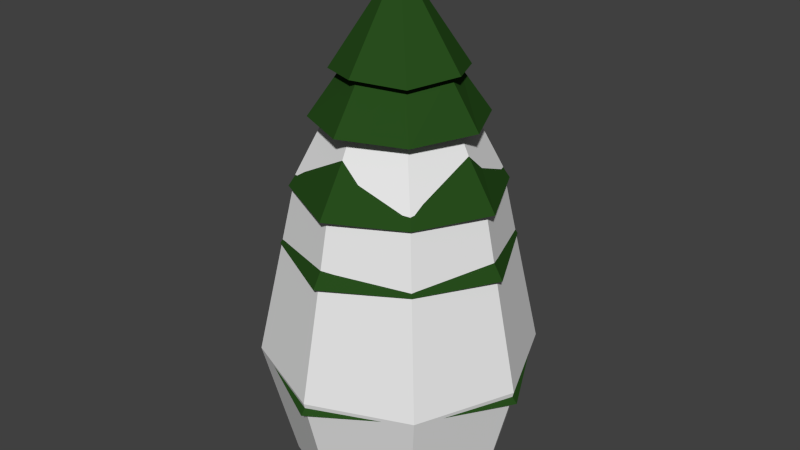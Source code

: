 # Source: pine_tree.blend  (saved by Blender 2.75.0; exported with 4.5.12 LTS)
import bpy
from mathutils import Matrix  # noqa: F401  (used for matrix-valued properties, if any)

bpy.ops.wm.read_factory_settings(use_empty=True)
scene = bpy.context.scene
scene.name = 'Scene'

# ---- collections
col_collection_1 = bpy.data.collections.new('Collection 1'); scene.collection.children.link(col_collection_1)

# ---- materials (node trees are filled in below, after node groups)
mat_material_001 = bpy.data.materials.new('Material.001')
mat_material_001.alpha_threshold = 0.0
mat_material_001.use_transparent_shadow = False
mat_material_001.diffuse_color = (0.02101, 0.07324, 0.0121, 1.0)
mat_material_001.roughness = 0.5
mat_material_001.specular_intensity = 0.0
mat_material_002 = bpy.data.materials.new('Material.002')
mat_material_002.alpha_threshold = 0.0
mat_material_002.use_transparent_shadow = False
mat_material_002.diffuse_color = (0.08714, 0.03137, 0.02115, 1.0)
mat_material_002.roughness = 0.5
mat_material_002.specular_intensity = 0.0

# ---- material node trees

# ---- world
world_world = bpy.data.worlds.new('World'); scene.world = world_world
world_world.color = (0.05088, 0.05088, 0.05088)
world_world.use_sun_shadow = False
world_world.sun_shadow_jitter_overblur = 0.0
world_world.cycles.sampling_method = 'MANUAL'
world_world.cycles.sample_map_resolution = 256

# ---- meshes
me_cylinder_001 = bpy.data.meshes.new('Cylinder.001')
me_cylinder_001.from_pydata([(0.0, 1.4, -0.3135), (-1.043e-08, 0.0, 6.27), (0.9899, 0.9899, -0.3135), (0.0, 0.0, 6.27), (1.4, -6.12e-08, -0.3135), (0.0, 0.0, 6.27), (0.9899, -0.9899, -0.3135), (0.0, 0.0, 6.27), (-1.224e-07, -1.4, -0.3135), (-1.043e-08, 0.0, 6.27), (-0.9899, -0.9899, -0.3135), (0.0, 0.0, 6.27), (-1.4, 1.669e-08, -0.3135), (0.0, 0.0, 6.27), (-0.9899, 0.9899, -0.3135), (0.0, 0.0, 6.27), (3.129e-09, 1.82, 1.332), (1.287, 1.287, 1.332), (1.82, -7.955e-08, 1.332), (1.287, -1.287, 1.332), (-1.56e-07, -1.82, 1.332), (-1.287, -1.287, 1.332), (-1.82, 2.17e-08, 1.332), (-1.287, 1.287, 1.332), (-9.576e-10, 1.271, 3.805), (0.8991, 0.8991, 3.805), (1.271, -5.558e-08, 3.805), (0.8991, -0.8991, 3.805), (-1.121e-07, -1.271, 3.805), (-0.8991, -0.8991, 3.805), (-1.271, 1.516e-08, 3.805), (-0.8991, 0.8991, 3.805)], [], [(24, 1, 3, 25), (25, 3, 5, 26), (26, 5, 7, 27), (27, 7, 9, 28), (28, 9, 11, 29), (29, 11, 13, 30), (3, 1, 15, 13, 11, 9, 7, 5), (31, 15, 1, 24), (30, 13, 15, 31), (0, 2, 4, 6, 8, 10, 12, 14), (12, 22, 23, 14), (14, 23, 16, 0), (10, 21, 22, 12), (8, 20, 21, 10), (6, 19, 20, 8), (4, 18, 19, 6), (2, 17, 18, 4), (0, 16, 17, 2), (22, 30, 31, 23), (23, 31, 24, 16), (21, 29, 30, 22), (20, 28, 29, 21), (19, 27, 28, 20), (18, 26, 27, 19), (17, 25, 26, 18), (16, 24, 25, 17)])
me_cylinder_001.use_remesh_preserve_volume = False
me_cylinder_001.use_remesh_preserve_attributes = False
me_cylinder_001.use_mirror_vertex_groups = False
me_cylinder_001.update()
me_cylinder = bpy.data.meshes.new('Cylinder')
me_cylinder.from_pydata([(-8.869e-08, 0.8914, 5.206), (-1.219e-07, 9.758e-10, 6.416), (0.5997, 0.5999, 5.141), (-1.418e-07, 9.758e-10, 6.416), (0.8912, -3.799e-08, 5.206), (-1.418e-07, 9.758e-10, 6.416), (0.5997, -0.5999, 5.141), (-1.418e-07, 9.758e-10, 6.416), (-1.666e-07, -0.8914, 5.206), (-1.219e-07, 9.758e-10, 6.416), (-0.5997, -0.5999, 5.141), (-1.418e-07, 9.758e-10, 6.416), (-0.8912, 1.161e-08, 5.206), (-1.418e-07, 9.758e-10, 6.416), (-0.5997, 0.5999, 5.141), (-1.418e-07, 9.758e-10, 6.416), (-9.487e-08, 0.7253, 5.206), (0.488, 0.4881, 5.141), (0.7251, -3.073e-08, 5.206), (0.488, -0.4881, 5.141), (-1.583e-07, -0.7253, 5.206), (-0.488, -0.4881, 5.141), (-0.7251, 9.624e-09, 5.206), (-0.488, 0.4881, 5.141), (-7.45e-08, 1.164, 4.585), (0.7834, 0.7836, 4.55), (1.164, -4.59e-08, 4.585), (0.7834, -0.7836, 4.55), (-1.763e-07, -1.164, 4.585), (-0.7834, -0.7836, 4.55), (-1.164, 1.888e-08, 4.585), (-0.7834, 0.7836, 4.55), (-8.046e-08, 0.8314, 4.585), (0.5594, 0.5595, 4.55), (0.8312, -3.629e-08, 4.585), (0.5594, -0.5595, 4.55), (-1.531e-07, -0.8314, 4.585), (-0.5594, -0.5595, 4.55), (-0.8312, 9.962e-09, 4.585), (-0.5594, 0.5595, 4.55), (-1.767e-07, 1.433, 3.642), (0.9638, 0.964, 3.653), (1.432, -6.804e-08, 3.642), (0.9638, -0.964, 3.653), (-3.019e-07, -1.433, 3.642), (-0.9638, -0.964, 3.653), (-1.432, 1.166e-08, 3.642), (-0.9638, 0.964, 3.653), (-2.21e-07, 1.046, 3.642), (0.704, 0.7041, 3.653), (1.046, -4.943e-08, 3.642), (0.704, -0.7041, 3.653), (-3.125e-07, -1.046, 3.642), (-0.704, -0.7041, 3.653), (-1.046, 8.778e-09, 3.642), (-0.704, 0.7041, 3.653), (-1.501e-07, 1.576, 2.817), (1.061, 1.061, 2.869), (1.576, -7.498e-08, 2.817), (1.061, -1.061, 2.869), (-2.879e-07, -1.576, 2.817), (-1.061, -1.061, 2.869), (-1.576, 1.273e-08, 2.817), (-1.061, 1.061, 2.869), (-2.106e-07, 1.11, 2.817), (0.7465, 0.7467, 2.869), (1.109, -5.642e-08, 2.817), (0.7465, -0.7467, 2.869), (-3.076e-07, -1.11, 2.817), (-0.7465, -0.7467, 2.869), (-1.109, 5.316e-09, 2.817), (-0.7465, 0.7467, 2.869), (-7.119e-08, 1.666, 1.918), (1.121, 1.121, 2.013), (1.665, -9.184e-08, 1.918), (1.121, -1.121, 2.013), (-2.168e-07, -1.666, 1.918), (-1.121, -1.121, 2.013), (-1.665, 8.339e-10, 1.918), (-1.121, 1.121, 2.013), (-1.614e-07, 1.208, 1.918), (0.8126, 0.8127, 2.013), (1.207, -6.14e-08, 1.918), (0.8126, -0.8127, 2.013), (-2.67e-07, -1.208, 1.918), (-0.8126, -0.8127, 2.013), (-1.207, 5.796e-09, 1.918), (-0.8126, 0.8127, 2.013), (-4.799e-08, 1.872, 1.188), (1.26, 1.26, 1.318), (1.872, -9.572e-08, 1.188), (1.26, -1.26, 1.318), (-2.116e-07, -1.872, 1.188), (-1.26, -1.26, 1.318), (-1.872, 8.448e-09, 1.188), (-1.26, 1.26, 1.318), (-1.122e-07, 0.1175, -0.3098), (-0.01498, 0.1024, 1.322), (0.08306, 0.08306, -0.3098), (0.05739, 0.07244, 1.326), (0.1175, -4.295e-09, -0.3098), (0.08736, -3.911e-09, 1.327), (0.08306, -0.08306, -0.3098), (0.05739, -0.07244, 1.326), (-1.224e-07, -0.1175, -0.3098), (-0.01498, -0.1024, 1.322), (-0.08306, -0.08306, -0.3098), (-0.08734, -0.07244, 1.319), (-0.1175, 2.24e-09, -0.3098), (-0.1173, 3.044e-09, 1.317), (-0.08306, 0.08306, -0.3098), (-0.08734, 0.07244, 1.319), (0.01498, 0.1024, 0.5876), (0.08734, 0.07244, 0.5913), (0.1173, -4.003e-09, 0.5929), (0.08734, -0.07244, 0.5913), (0.01498, -0.1024, 0.5876), (-0.05739, -0.07244, 0.5839), (-0.08736, 2.952e-09, 0.5824), (-0.05739, 0.07244, 0.5839)], [], [(0, 1, 3, 2), (2, 3, 5, 4), (4, 5, 7, 6), (6, 7, 9, 8), (8, 9, 11, 10), (10, 11, 13, 12), (3, 1, 15, 13, 11, 9, 7, 5), (14, 15, 1, 0), (12, 13, 15, 14), (4, 6, 19, 18), (23, 16, 24, 31), (10, 12, 22, 21), (6, 8, 20, 19), (12, 14, 23, 22), (2, 4, 18, 17), (8, 10, 21, 20), (14, 0, 16, 23), (0, 2, 17, 16), (26, 27, 35, 34), (21, 22, 30, 29), (19, 20, 28, 27), (17, 18, 26, 25), (22, 23, 31, 30), (20, 21, 29, 28), (18, 19, 27, 26), (16, 17, 25, 24), (38, 39, 47, 46), (24, 25, 33, 32), (31, 24, 32, 39), (29, 30, 38, 37), (27, 28, 36, 35), (25, 26, 34, 33), (30, 31, 39, 38), (28, 29, 37, 36), (43, 44, 52, 51), (36, 37, 45, 44), (34, 35, 43, 42), (32, 33, 41, 40), (39, 32, 40, 47), (37, 38, 46, 45), (35, 36, 44, 43), (33, 34, 42, 41), (55, 48, 56, 63), (41, 42, 50, 49), (46, 47, 55, 54), (44, 45, 53, 52), (42, 43, 51, 50), (40, 41, 49, 48), (47, 40, 48, 55), (45, 46, 54, 53), (60, 61, 69, 68), (53, 54, 62, 61), (51, 52, 60, 59), (49, 50, 58, 57), (54, 55, 63, 62), (52, 53, 61, 60), (50, 51, 59, 58), (48, 49, 57, 56), (70, 71, 79, 78), (58, 59, 67, 66), (56, 57, 65, 64), (63, 56, 64, 71), (61, 62, 70, 69), (59, 60, 68, 67), (57, 58, 66, 65), (62, 63, 71, 70), (77, 78, 86, 85), (68, 69, 77, 76), (66, 67, 75, 74), (64, 65, 73, 72), (71, 64, 72, 79), (69, 70, 78, 77), (67, 68, 76, 75), (65, 66, 74, 73), (87, 80, 88, 95), (75, 76, 84, 83), (73, 74, 82, 81), (78, 79, 87, 86), (76, 77, 85, 84), (74, 75, 83, 82), (72, 73, 81, 80), (79, 72, 80, 87), (88, 89, 90, 91, 92, 93, 94, 95), (85, 86, 94, 93), (83, 84, 92, 91), (81, 82, 90, 89), (86, 87, 95, 94), (84, 85, 93, 92), (82, 83, 91, 90), (80, 81, 89, 88), (112, 97, 99, 113), (113, 99, 101, 114), (114, 101, 103, 115), (115, 103, 105, 116), (116, 105, 107, 117), (117, 107, 109, 118), (99, 97, 111, 109, 107, 105, 103, 101), (119, 111, 97, 112), (118, 109, 111, 119), (96, 98, 100, 102, 104, 106, 108, 110), (108, 118, 119, 110), (110, 119, 112, 96), (106, 117, 118, 108), (104, 116, 117, 106), (102, 115, 116, 104), (100, 114, 115, 102), (98, 113, 114, 100), (96, 112, 113, 98)])
me_cylinder.polygons.foreach_set('material_index', [0, 0, 0, 0, 0, 0, 0, 0, 0, 0, 0, 0, 0, 0, 0, 0, 0, 0, 0, 0, 0, 0, 0, 0, 0, 0, 0, 0, 0, 0, 0, 0, 0, 0, 0, 0, 0, 0, 0, 0, 0, 0, 0, 0, 0, 0, 0, 0, 0, 0, 0, 0, 0, 0, 0, 0, 0, 0, 0, 0, 0, 0, 0, 0, 0, 0, 0, 0, 0, 0, 0, 0, 0, 0, 0, 0, 0, 0, 0, 0, 0, 0, 0, 0, 0, 0, 0, 0, 0, 0, 1, 1, 1, 1, 1, 1, 1, 1, 1, 1, 1, 1, 1, 1, 1, 1, 1, 1])
me_cylinder.materials.append(mat_material_001)
me_cylinder.materials.append(mat_material_002)
me_cylinder.use_remesh_preserve_volume = False
me_cylinder.use_remesh_preserve_attributes = False
me_cylinder.use_mirror_vertex_groups = False
me_cylinder.update()

# ---- objects
ob_col_colonly = bpy.data.objects.new('col-colonly', me_cylinder_001)
ob_pine_tree = bpy.data.objects.new('pine_tree', me_cylinder)

# ---- transforms, parenting, visibility, modifiers, constraints
ob_col_colonly.location = (0.0, 0.0, 0.0)
ob_col_colonly.lineart.crease_threshold = 0.0
ob_pine_tree.location = (0.0, 0.0, 0.0)
ob_pine_tree.lineart.crease_threshold = 0.0

# ---- collection membership
col_collection_1.objects.link(ob_col_colonly)
col_collection_1.objects.link(ob_pine_tree)

# ---- scene / render settings (as saved in the file)
scene.frame_start = 1; scene.frame_end = 250; scene.frame_set(1)
scene.render.engine = 'BLENDER_EEVEE_NEXT'
scene.render.resolution_percentage = 50
scene.render.dither_intensity = 0.0
scene.cycles.use_denoising = False
scene.cycles.samples = 10
scene.cycles.sampling_pattern = 'TABULATED_SOBOL'
scene.cycles.light_sampling_threshold = 0.0
scene.cycles.use_adaptive_sampling = False
scene.cycles.use_light_tree = False
scene.cycles.blur_glossy = 0.0
scene.cycles.pixel_filter_type = 'GAUSSIAN'
scene.cycles.sample_clamp_indirect = 0.0
scene.view_settings.view_transform = 'Standard'
bpy.context.view_layer.update()

# ---- added for rendering (the .blend has no active camera and no usable light): camera, sun
cam_auto = bpy.data.cameras.new('AutoCamera')
cam_auto.lens = 50.0
cam_auto.sensor_width = 36.0
cam_auto.clip_end = 1000.0
ob_auto_camera = bpy.data.objects.new('AutoCamera', cam_auto)
scene.collection.objects.link(ob_auto_camera)
ob_auto_camera.location = (7.92283, -9.5074, 9.38971)
ob_auto_camera.rotation_euler = (1.09748, -7.21219e-08, 0.694738)
scene.camera = ob_auto_camera
light_auto_sun = bpy.data.lights.new('AutoSun', 'SUN')
light_auto_sun.energy = 3.0
light_auto_sun.angle = 0.0523599
ob_auto_sun = bpy.data.objects.new('AutoSun', light_auto_sun)
scene.collection.objects.link(ob_auto_sun)
ob_auto_sun.rotation_euler = (0.872665, 0.174533, 0.523599)
bpy.context.view_layer.update()
